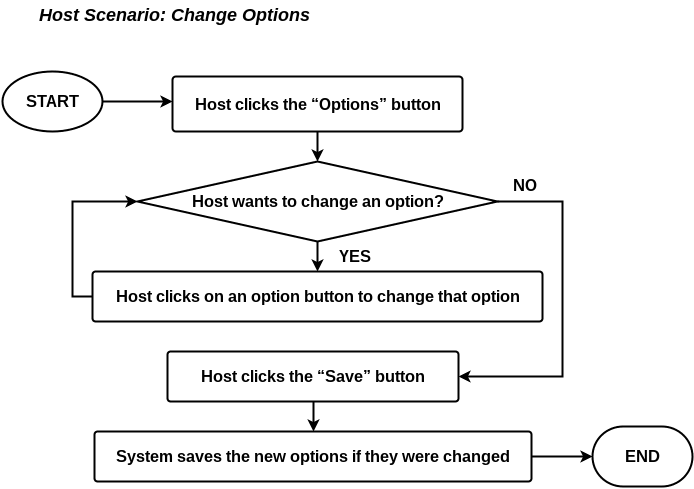

The diagram above was exported from draw.io. Its source (the exported page's mxGraphModel, read from the mxfile embedded in the PNG):
<mxGraphModel dx="1190" dy="671" grid="1" gridSize="10" guides="1" tooltips="1" connect="1" arrows="1" fold="1" page="1" pageScale="1" pageWidth="826" pageHeight="1169" background="#ffffff" math="0" shadow="0">
  <root>
    <mxCell id="0" />
    <mxCell id="1" parent="0" />
    <mxCell id="2" value="&lt;font style=&quot;font-size: 18px&quot;&gt;&lt;i&gt;&lt;b&gt;Host Scenario: Change Options&lt;/b&gt;&lt;/i&gt;&lt;/font&gt;" style="text;html=1;resizable=0;points=[];autosize=1;align=left;verticalAlign=top;spacingTop=-4;fontSize=16;" vertex="1" parent="1">
      <mxGeometry x="415" y="200" width="290" height="20" as="geometry" />
    </mxCell>
    <mxCell id="3" style="edgeStyle=orthogonalEdgeStyle;rounded=0;html=1;exitX=1;exitY=0.5;exitPerimeter=0;jettySize=auto;orthogonalLoop=1;strokeWidth=2;fontSize=16;" edge="1" source="4" parent="1">
      <mxGeometry x="480" y="300" as="geometry">
        <mxPoint x="550" y="300" as="targetPoint" />
      </mxGeometry>
    </mxCell>
    <mxCell id="4" value="START" style="strokeWidth=2;html=1;shape=mxgraph.flowchart.start_1;whiteSpace=wrap;fontSize=16;fontStyle=1" vertex="1" parent="1">
      <mxGeometry x="380" y="270" width="100" height="60" as="geometry" />
    </mxCell>
    <mxCell id="5" value="END" style="strokeWidth=2;html=1;shape=mxgraph.flowchart.terminator;whiteSpace=wrap;fontSize=16;fontStyle=1" vertex="1" parent="1">
      <mxGeometry x="970" y="625" width="100" height="60" as="geometry" />
    </mxCell>
    <mxCell id="6" style="edgeStyle=orthogonalEdgeStyle;rounded=0;html=1;exitX=0.5;exitY=1;exitPerimeter=0;entryX=0.5;entryY=0;jettySize=auto;orthogonalLoop=1;strokeWidth=2;fontSize=16;" edge="1" source="7" target="14" parent="1">
      <mxGeometry relative="1" as="geometry" />
    </mxCell>
    <mxCell id="7" value="Host clicks the “Options” button" style="strokeWidth=2;html=1;shape=mxgraph.flowchart.process;whiteSpace=wrap;fontSize=16;fontStyle=1" vertex="1" parent="1">
      <mxGeometry x="550" y="275" width="290" height="55" as="geometry" />
    </mxCell>
    <mxCell id="8" value="" style="edgeStyle=orthogonalEdgeStyle;rounded=0;html=1;jettySize=auto;orthogonalLoop=1;strokeWidth=2;fontSize=16;" edge="1" source="9" target="11" parent="1">
      <mxGeometry x="669" y="670" as="geometry" />
    </mxCell>
    <mxCell id="9" value="Host clicks the “Save” button" style="strokeWidth=2;html=1;shape=mxgraph.flowchart.process;whiteSpace=wrap;fontSize=16;fontStyle=1" vertex="1" parent="1">
      <mxGeometry x="545" y="550" width="291" height="50" as="geometry" />
    </mxCell>
    <mxCell id="10" style="edgeStyle=orthogonalEdgeStyle;rounded=0;html=1;exitX=1;exitY=0.5;exitPerimeter=0;entryX=0;entryY=0.5;entryPerimeter=0;jettySize=auto;orthogonalLoop=1;strokeWidth=2;fontSize=16;" edge="1" source="11" target="5" parent="1">
      <mxGeometry x="897" y="735" as="geometry" />
    </mxCell>
    <mxCell id="11" value="System saves the new options if they were changed" style="strokeWidth=2;html=1;shape=mxgraph.flowchart.process;whiteSpace=wrap;fontSize=16;fontStyle=1" vertex="1" parent="1">
      <mxGeometry x="472" y="630" width="437" height="50" as="geometry" />
    </mxCell>
    <mxCell id="12" style="edgeStyle=orthogonalEdgeStyle;rounded=0;html=1;exitX=0.5;exitY=1;entryX=0.5;entryY=0;entryPerimeter=0;jettySize=auto;orthogonalLoop=1;strokeWidth=2;fontSize=16;" edge="1" source="14" target="16" parent="1">
      <mxGeometry relative="1" as="geometry" />
    </mxCell>
    <mxCell id="13" style="edgeStyle=orthogonalEdgeStyle;rounded=0;html=1;exitX=1;exitY=0.5;entryX=1;entryY=0.5;entryPerimeter=0;jettySize=auto;orthogonalLoop=1;strokeWidth=2;fontSize=16;" edge="1" source="14" target="9" parent="1">
      <mxGeometry relative="1" as="geometry">
        <Array as="points">
          <mxPoint x="940" y="400" />
          <mxPoint x="940" y="575" />
        </Array>
      </mxGeometry>
    </mxCell>
    <mxCell id="14" value="&lt;b&gt;Host wants to change an option?&lt;br&gt;&lt;/b&gt;" style="rhombus;whiteSpace=wrap;html=1;strokeWidth=2;fontSize=16;" vertex="1" parent="1">
      <mxGeometry x="515" y="360" width="360" height="80" as="geometry" />
    </mxCell>
    <mxCell id="15" style="edgeStyle=orthogonalEdgeStyle;rounded=0;html=1;exitX=0;exitY=0.5;exitPerimeter=0;entryX=0;entryY=0.5;jettySize=auto;orthogonalLoop=1;strokeWidth=2;fontSize=16;" edge="1" source="16" target="14" parent="1">
      <mxGeometry relative="1" as="geometry" />
    </mxCell>
    <mxCell id="16" value="&lt;b&gt;Host clicks on an option button to change that option&lt;br&gt;&lt;/b&gt;" style="strokeWidth=2;html=1;shape=mxgraph.flowchart.process;whiteSpace=wrap;fontSize=16;fontStyle=1" vertex="1" parent="1">
      <mxGeometry x="470" y="470" width="450" height="50" as="geometry" />
    </mxCell>
    <mxCell id="17" value="&lt;b&gt;YES&lt;/b&gt;" style="text;html=1;resizable=0;points=[];autosize=1;align=left;verticalAlign=top;spacingTop=-4;fontSize=16;" vertex="1" parent="1">
      <mxGeometry x="715" y="443" width="50" height="20" as="geometry" />
    </mxCell>
    <mxCell id="18" value="&lt;b&gt;NO&lt;/b&gt;" style="text;html=1;resizable=0;points=[];autosize=1;align=left;verticalAlign=top;spacingTop=-4;fontSize=16;" vertex="1" parent="1">
      <mxGeometry x="889" y="372" width="40" height="20" as="geometry" />
    </mxCell>
  </root>
</mxGraphModel>